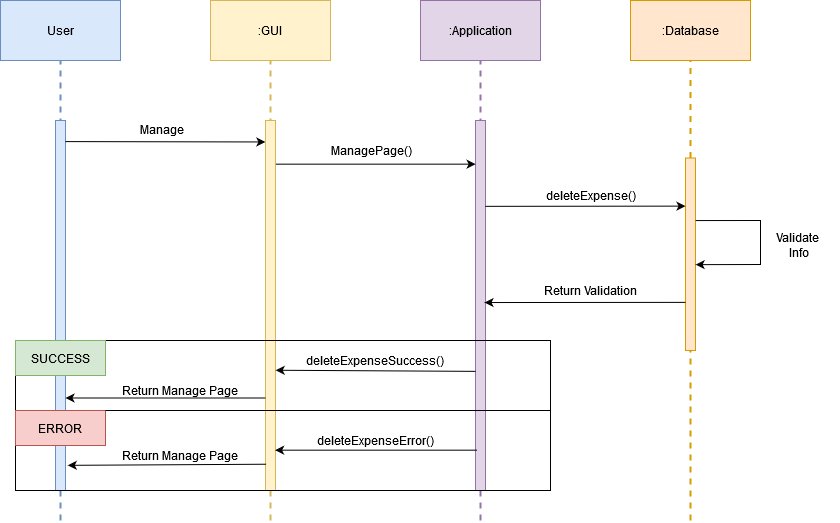

The diagram above was exported from draw.io. Its source (the exported page's mxGraphModel, read from the mxfile embedded in the PNG):
<mxGraphModel dx="1434" dy="754" grid="0" gridSize="10" guides="1" tooltips="1" connect="1" arrows="1" fold="1" page="1" pageScale="1" pageWidth="1100" pageHeight="850" background="#FFFFFF" math="0" shadow="0">
  <root>
    <mxCell id="0" />
    <mxCell id="1" parent="0" />
    <mxCell id="wtLVXQmWvV4LDOo0pLmO-1" value="User" style="rounded=0;whiteSpace=wrap;html=1;fillColor=#dae8fc;strokeColor=#6c8ebf;" parent="1" vertex="1">
      <mxGeometry x="100" y="120" width="120" height="60" as="geometry" />
    </mxCell>
    <mxCell id="wtLVXQmWvV4LDOo0pLmO-2" value=":GUI" style="rounded=0;whiteSpace=wrap;html=1;fillColor=#fff2cc;strokeColor=#d6b656;" parent="1" vertex="1">
      <mxGeometry x="310" y="120" width="120" height="60" as="geometry" />
    </mxCell>
    <mxCell id="wtLVXQmWvV4LDOo0pLmO-3" value="" style="endArrow=none;dashed=1;html=1;rounded=0;entryX=0.5;entryY=1;entryDx=0;entryDy=0;fillColor=#dae8fc;strokeColor=#6c8ebf;strokeWidth=2;" parent="1" target="wtLVXQmWvV4LDOo0pLmO-1" edge="1">
      <mxGeometry width="50" height="50" relative="1" as="geometry">
        <mxPoint x="160" y="640" as="sourcePoint" />
        <mxPoint x="280" y="270" as="targetPoint" />
      </mxGeometry>
    </mxCell>
    <mxCell id="wtLVXQmWvV4LDOo0pLmO-4" value=":Application" style="rounded=0;whiteSpace=wrap;html=1;fillColor=#e1d5e7;strokeColor=#9673a6;" parent="1" vertex="1">
      <mxGeometry x="520" y="120" width="120" height="60" as="geometry" />
    </mxCell>
    <mxCell id="wtLVXQmWvV4LDOo0pLmO-5" value=":Database" style="rounded=0;whiteSpace=wrap;html=1;fillColor=#ffe6cc;strokeColor=#d79b00;" parent="1" vertex="1">
      <mxGeometry x="730" y="120" width="120" height="60" as="geometry" />
    </mxCell>
    <mxCell id="wtLVXQmWvV4LDOo0pLmO-8" value="" style="endArrow=none;dashed=1;html=1;rounded=0;entryX=0.5;entryY=1;entryDx=0;entryDy=0;fillColor=#fff2cc;strokeColor=#d6b656;strokeWidth=2;" parent="1" target="wtLVXQmWvV4LDOo0pLmO-2" edge="1">
      <mxGeometry width="50" height="50" relative="1" as="geometry">
        <mxPoint x="370" y="640" as="sourcePoint" />
        <mxPoint x="170" y="190" as="targetPoint" />
      </mxGeometry>
    </mxCell>
    <mxCell id="wtLVXQmWvV4LDOo0pLmO-9" value="" style="endArrow=none;dashed=1;html=1;rounded=0;entryX=0.5;entryY=1;entryDx=0;entryDy=0;fillColor=#e1d5e7;strokeColor=#9673a6;strokeWidth=2;" parent="1" target="wtLVXQmWvV4LDOo0pLmO-4" edge="1">
      <mxGeometry width="50" height="50" relative="1" as="geometry">
        <mxPoint x="580" y="640" as="sourcePoint" />
        <mxPoint x="380" y="190" as="targetPoint" />
      </mxGeometry>
    </mxCell>
    <mxCell id="wtLVXQmWvV4LDOo0pLmO-10" value="" style="endArrow=none;dashed=1;html=1;rounded=0;entryX=0.5;entryY=1;entryDx=0;entryDy=0;fillColor=#ffe6cc;strokeColor=#d79b00;strokeWidth=2;" parent="1" source="wtLVXQmWvV4LDOo0pLmO-20" target="wtLVXQmWvV4LDOo0pLmO-5" edge="1">
      <mxGeometry width="50" height="50" relative="1" as="geometry">
        <mxPoint x="790" y="610" as="sourcePoint" />
        <mxPoint x="390" y="200" as="targetPoint" />
      </mxGeometry>
    </mxCell>
    <mxCell id="wtLVXQmWvV4LDOo0pLmO-11" value="" style="rounded=0;whiteSpace=wrap;html=1;fillColor=#dae8fc;strokeColor=#6c8ebf;" parent="1" vertex="1">
      <mxGeometry x="155" y="240" width="10" height="370" as="geometry" />
    </mxCell>
    <mxCell id="wtLVXQmWvV4LDOo0pLmO-12" value="" style="rounded=0;whiteSpace=wrap;html=1;fillColor=#fff2cc;strokeColor=#d6b656;" parent="1" vertex="1">
      <mxGeometry x="365" y="240" width="10" height="370" as="geometry" />
    </mxCell>
    <mxCell id="wtLVXQmWvV4LDOo0pLmO-13" value="" style="endArrow=classic;html=1;rounded=0;exitX=0.991;exitY=0.057;exitDx=0;exitDy=0;exitPerimeter=0;entryX=-0.012;entryY=0.058;entryDx=0;entryDy=0;entryPerimeter=0;" parent="1" source="wtLVXQmWvV4LDOo0pLmO-11" target="wtLVXQmWvV4LDOo0pLmO-12" edge="1">
      <mxGeometry width="50" height="50" relative="1" as="geometry">
        <mxPoint x="168" y="256" as="sourcePoint" />
        <mxPoint x="360" y="260" as="targetPoint" />
      </mxGeometry>
    </mxCell>
    <mxCell id="wtLVXQmWvV4LDOo0pLmO-14" value="ManagePage()" style="text;html=1;strokeColor=none;fillColor=none;align=center;verticalAlign=middle;whiteSpace=wrap;rounded=0;" parent="1" vertex="1">
      <mxGeometry x="411" y="255" width="120" height="30" as="geometry" />
    </mxCell>
    <mxCell id="wtLVXQmWvV4LDOo0pLmO-19" value="" style="rounded=0;whiteSpace=wrap;html=1;fillColor=#e1d5e7;strokeColor=#9673a6;" parent="1" vertex="1">
      <mxGeometry x="575" y="240" width="10" height="370" as="geometry" />
    </mxCell>
    <mxCell id="wtLVXQmWvV4LDOo0pLmO-21" value="" style="endArrow=none;dashed=1;html=1;rounded=0;entryX=0.5;entryY=1;entryDx=0;entryDy=0;fillColor=#ffe6cc;strokeColor=#d79b00;strokeWidth=2;" parent="1" target="wtLVXQmWvV4LDOo0pLmO-20" edge="1">
      <mxGeometry width="50" height="50" relative="1" as="geometry">
        <mxPoint x="790" y="640" as="sourcePoint" />
        <mxPoint x="790" y="180" as="targetPoint" />
      </mxGeometry>
    </mxCell>
    <mxCell id="wtLVXQmWvV4LDOo0pLmO-20" value="" style="rounded=0;whiteSpace=wrap;html=1;fillColor=#ffe6cc;strokeColor=#d79b00;" parent="1" vertex="1">
      <mxGeometry x="785" y="277.5" width="10" height="192.5" as="geometry" />
    </mxCell>
    <mxCell id="wtLVXQmWvV4LDOo0pLmO-22" value="" style="endArrow=classic;html=1;rounded=0;entryX=0.014;entryY=0.118;entryDx=0;entryDy=0;entryPerimeter=0;exitX=1.041;exitY=0.118;exitDx=0;exitDy=0;exitPerimeter=0;" parent="1" source="wtLVXQmWvV4LDOo0pLmO-12" target="wtLVXQmWvV4LDOo0pLmO-19" edge="1">
      <mxGeometry width="50" height="50" relative="1" as="geometry">
        <mxPoint x="380" y="280" as="sourcePoint" />
        <mxPoint x="570" y="260" as="targetPoint" />
      </mxGeometry>
    </mxCell>
    <mxCell id="wtLVXQmWvV4LDOo0pLmO-23" value="Manage" style="text;html=1;strokeColor=none;fillColor=none;align=center;verticalAlign=middle;whiteSpace=wrap;rounded=0;" parent="1" vertex="1">
      <mxGeometry x="195" y="234" width="134" height="30" as="geometry" />
    </mxCell>
    <mxCell id="wtLVXQmWvV4LDOo0pLmO-24" value="" style="endArrow=none;html=1;rounded=0;entryX=0;entryY=0.5;entryDx=0;entryDy=0;exitX=1;exitY=0;exitDx=0;exitDy=0;" parent="1" edge="1">
      <mxGeometry width="50" height="50" relative="1" as="geometry">
        <mxPoint x="205" y="460" as="sourcePoint" />
        <mxPoint x="115" y="477.5" as="targetPoint" />
        <Array as="points">
          <mxPoint x="650" y="460" />
          <mxPoint x="650" y="610" />
          <mxPoint x="115" y="610" />
        </Array>
      </mxGeometry>
    </mxCell>
    <mxCell id="wtLVXQmWvV4LDOo0pLmO-18" value="ERROR" style="rounded=0;whiteSpace=wrap;html=1;fillColor=#f8cecc;strokeColor=#b85450;" parent="1" vertex="1">
      <mxGeometry x="115" y="530" width="90" height="35" as="geometry" />
    </mxCell>
    <mxCell id="wtLVXQmWvV4LDOo0pLmO-17" value="SUCCESS" style="rounded=0;whiteSpace=wrap;html=1;fillColor=#d5e8d4;strokeColor=#82b366;" parent="1" vertex="1">
      <mxGeometry x="115" y="460" width="90" height="35" as="geometry" />
    </mxCell>
    <mxCell id="wtLVXQmWvV4LDOo0pLmO-25" value="" style="endArrow=none;html=1;rounded=0;exitX=1;exitY=0;exitDx=0;exitDy=0;" parent="1" source="wtLVXQmWvV4LDOo0pLmO-18" edge="1">
      <mxGeometry width="50" height="50" relative="1" as="geometry">
        <mxPoint x="230" y="560" as="sourcePoint" />
        <mxPoint x="650" y="530" as="targetPoint" />
      </mxGeometry>
    </mxCell>
    <mxCell id="wtLVXQmWvV4LDOo0pLmO-26" value="" style="endArrow=classic;html=1;rounded=0;entryX=0;entryY=0.25;entryDx=0;entryDy=0;exitX=0.98;exitY=0.232;exitDx=0;exitDy=0;exitPerimeter=0;" parent="1" source="wtLVXQmWvV4LDOo0pLmO-19" target="wtLVXQmWvV4LDOo0pLmO-20" edge="1">
      <mxGeometry width="50" height="50" relative="1" as="geometry">
        <mxPoint x="590" y="326" as="sourcePoint" />
        <mxPoint x="650" y="320" as="targetPoint" />
      </mxGeometry>
    </mxCell>
    <mxCell id="wtLVXQmWvV4LDOo0pLmO-27" value="deleteExpense()" style="text;html=1;strokeColor=none;fillColor=none;align=center;verticalAlign=middle;whiteSpace=wrap;rounded=0;" parent="1" vertex="1">
      <mxGeometry x="612.5" y="300" width="155" height="30" as="geometry" />
    </mxCell>
    <mxCell id="wtLVXQmWvV4LDOo0pLmO-28" value="" style="endArrow=classic;html=1;rounded=0;entryX=1.014;entryY=0.554;entryDx=0;entryDy=0;entryPerimeter=0;exitX=1.014;exitY=0.325;exitDx=0;exitDy=0;exitPerimeter=0;" parent="1" source="wtLVXQmWvV4LDOo0pLmO-20" target="wtLVXQmWvV4LDOo0pLmO-20" edge="1">
      <mxGeometry width="50" height="50" relative="1" as="geometry">
        <mxPoint x="800" y="340" as="sourcePoint" />
        <mxPoint x="870" y="290" as="targetPoint" />
        <Array as="points">
          <mxPoint x="860" y="340" />
          <mxPoint x="860" y="360" />
          <mxPoint x="860" y="384" />
        </Array>
      </mxGeometry>
    </mxCell>
    <mxCell id="wtLVXQmWvV4LDOo0pLmO-29" value="&lt;div&gt;Validate&amp;nbsp;&lt;/div&gt;&lt;div&gt;Info&lt;/div&gt;" style="text;html=1;strokeColor=none;fillColor=none;align=center;verticalAlign=middle;whiteSpace=wrap;rounded=0;" parent="1" vertex="1">
      <mxGeometry x="859" y="350" width="80" height="30" as="geometry" />
    </mxCell>
    <mxCell id="wtLVXQmWvV4LDOo0pLmO-30" value="" style="endArrow=classic;html=1;rounded=0;exitX=0;exitY=0.75;exitDx=0;exitDy=0;entryX=0.9;entryY=0.492;entryDx=0;entryDy=0;entryPerimeter=0;" parent="1" source="wtLVXQmWvV4LDOo0pLmO-20" target="wtLVXQmWvV4LDOo0pLmO-19" edge="1">
      <mxGeometry width="50" height="50" relative="1" as="geometry">
        <mxPoint x="690" y="420" as="sourcePoint" />
        <mxPoint x="740" y="370" as="targetPoint" />
      </mxGeometry>
    </mxCell>
    <mxCell id="wtLVXQmWvV4LDOo0pLmO-31" value="Return Validation" style="text;html=1;strokeColor=none;fillColor=none;align=center;verticalAlign=middle;whiteSpace=wrap;rounded=0;" parent="1" vertex="1">
      <mxGeometry x="625" y="395" width="130" height="30" as="geometry" />
    </mxCell>
    <mxCell id="wtLVXQmWvV4LDOo0pLmO-32" value="" style="endArrow=classic;html=1;rounded=0;exitX=0.014;exitY=0.678;exitDx=0;exitDy=0;exitPerimeter=0;entryX=1.02;entryY=0.675;entryDx=0;entryDy=0;entryPerimeter=0;" parent="1" source="wtLVXQmWvV4LDOo0pLmO-19" target="wtLVXQmWvV4LDOo0pLmO-12" edge="1">
      <mxGeometry width="50" height="50" relative="1" as="geometry">
        <mxPoint x="450" y="400" as="sourcePoint" />
        <mxPoint x="420" y="480" as="targetPoint" />
      </mxGeometry>
    </mxCell>
    <mxCell id="wtLVXQmWvV4LDOo0pLmO-33" value="" style="endArrow=classic;html=1;rounded=0;exitX=0;exitY=0.75;exitDx=0;exitDy=0;entryX=1;entryY=0.75;entryDx=0;entryDy=0;" parent="1" source="wtLVXQmWvV4LDOo0pLmO-12" target="wtLVXQmWvV4LDOo0pLmO-11" edge="1">
      <mxGeometry width="50" height="50" relative="1" as="geometry">
        <mxPoint x="300" y="430" as="sourcePoint" />
        <mxPoint x="350" y="380" as="targetPoint" />
      </mxGeometry>
    </mxCell>
    <mxCell id="wtLVXQmWvV4LDOo0pLmO-34" value="" style="endArrow=classic;html=1;rounded=0;exitX=0.152;exitY=0.891;exitDx=0;exitDy=0;exitPerimeter=0;entryX=0.962;entryY=0.891;entryDx=0;entryDy=0;entryPerimeter=0;" parent="1" source="wtLVXQmWvV4LDOo0pLmO-19" target="wtLVXQmWvV4LDOo0pLmO-12" edge="1">
      <mxGeometry width="50" height="50" relative="1" as="geometry">
        <mxPoint x="440" y="400" as="sourcePoint" />
        <mxPoint x="400" y="550" as="targetPoint" />
      </mxGeometry>
    </mxCell>
    <mxCell id="wtLVXQmWvV4LDOo0pLmO-35" value="" style="endArrow=classic;html=1;rounded=0;exitX=0.057;exitY=0.929;exitDx=0;exitDy=0;exitPerimeter=0;entryX=1.229;entryY=0.932;entryDx=0;entryDy=0;entryPerimeter=0;" parent="1" source="wtLVXQmWvV4LDOo0pLmO-12" target="wtLVXQmWvV4LDOo0pLmO-11" edge="1">
      <mxGeometry width="50" height="50" relative="1" as="geometry">
        <mxPoint x="260" y="570" as="sourcePoint" />
        <mxPoint x="310" y="520" as="targetPoint" />
      </mxGeometry>
    </mxCell>
    <mxCell id="wtLVXQmWvV4LDOo0pLmO-36" value="deleteExpenseSuccess()" style="text;html=1;strokeColor=none;fillColor=none;align=center;verticalAlign=middle;whiteSpace=wrap;rounded=0;" parent="1" vertex="1">
      <mxGeometry x="410" y="465" width="130" height="30" as="geometry" />
    </mxCell>
    <mxCell id="wtLVXQmWvV4LDOo0pLmO-37" value="Return Manage Page" style="text;html=1;strokeColor=none;fillColor=none;align=center;verticalAlign=middle;whiteSpace=wrap;rounded=0;" parent="1" vertex="1">
      <mxGeometry x="206" y="495" width="147" height="30" as="geometry" />
    </mxCell>
    <mxCell id="wtLVXQmWvV4LDOo0pLmO-38" value="deleteExpenseError()" style="text;html=1;strokeColor=none;fillColor=none;align=center;verticalAlign=middle;whiteSpace=wrap;rounded=0;" parent="1" vertex="1">
      <mxGeometry x="420" y="545" width="110" height="30" as="geometry" />
    </mxCell>
    <mxCell id="tpvGe9yQLSLbVJNxZww8-1" value="Return Manage Page" style="text;html=1;strokeColor=none;fillColor=none;align=center;verticalAlign=middle;whiteSpace=wrap;rounded=0;" parent="1" vertex="1">
      <mxGeometry x="206" y="560" width="147" height="30" as="geometry" />
    </mxCell>
  </root>
</mxGraphModel>